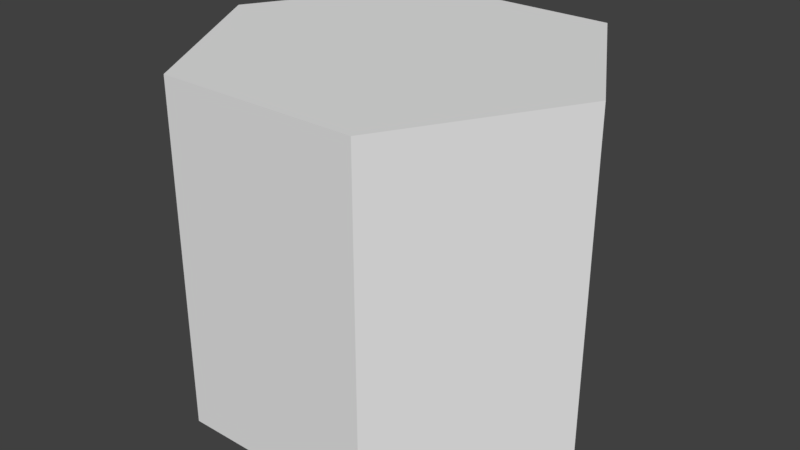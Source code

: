 # Source: Block.blend  (saved by Blender 2.78.0; exported with 4.5.12 LTS)
import bpy
from mathutils import Matrix  # noqa: F401  (used for matrix-valued properties, if any)

bpy.ops.wm.read_factory_settings(use_empty=True)
scene = bpy.context.scene
scene.name = 'Scene'

# ---- collections
col_collection_1 = bpy.data.collections.new('Collection 1'); scene.collection.children.link(col_collection_1)

# ---- world
world_world = bpy.data.worlds.new('World'); scene.world = world_world
world_world.color = (0.05088, 0.05088, 0.05088)
world_world.use_sun_shadow = False
world_world.sun_shadow_jitter_overblur = 0.0
world_world.cycles.sampling_method = 'MANUAL'

# ---- meshes
me_circle = bpy.data.meshes.new('Circle')
me_circle.from_pydata([(0.0, 1.0, -0.1), (-0.866, 0.5, -0.1), (-0.866, -0.5, -0.1), (8.742e-08, -1.0, -0.1), (0.866, -0.5, -0.1), (0.866, 0.5, -0.1), (-0.866, 0.5, 1.6), (0.0, 1.0, 1.6), (-0.866, -0.5, 1.6), (8.742e-08, -1.0, 1.6), (0.866, -0.5, 1.6), (0.866, 0.5, 1.6)], [], [(0, 5, 4, 3, 2, 1), (7, 6, 8, 9, 10, 11), (4, 5, 11, 10), (2, 3, 9, 8), (0, 1, 6, 7), (5, 0, 7, 11), (3, 4, 10, 9), (1, 2, 8, 6)])
_uv = me_circle.uv_layers.new(name='UVMap')
_uv.uv.foreach_set('vector', [0.5, 1.0, 0.933, 0.75, 0.933, 0.25, 0.5, 0.0, 0.06699, 0.25, 0.06699, 0.75, 0.5, 1.0, 0.06699, 0.75, 0.06699, 0.25, 0.5, 0.0, 0.933, 0.25, 0.933, 0.75, 0.933, 0.25, 0.933, 0.75, 0.933, 0.75, 0.933, 0.25, 0.06699, 0.25, 0.5, 0.0, 0.5, 0.0, 0.06699, 0.25, 0.5, 1.0, 0.06699, 0.75, 0.06699, 0.75, 0.5, 1.0, 0.933, 0.75, 0.5, 1.0, 0.5, 1.0, 0.933, 0.75, 0.5, 0.0, 0.933, 0.25, 0.933, 0.25, 0.5, 0.0, 0.06699, 0.75, 0.06699, 0.25, 0.06699, 0.25, 0.06699, 0.75])
me_circle.use_remesh_preserve_volume = False
me_circle.use_remesh_preserve_attributes = False
me_circle.use_mirror_vertex_groups = False
me_circle.update()

# ---- objects
ob_block = bpy.data.objects.new('Block', me_circle)

# ---- transforms, parenting, visibility, modifiers, constraints
ob_block.location = (0.0, 0.0, 0.0)
ob_block.rotation_euler = (0.0, 0.0, 1.571)
ob_block.lineart.crease_threshold = 0.0

# ---- collection membership
col_collection_1.objects.link(ob_block)

# ---- scene / render settings (as saved in the file)
scene.frame_start = 1; scene.frame_end = 250; scene.frame_set(264)
scene.render.engine = 'BLENDER_EEVEE_NEXT'
scene.render.resolution_percentage = 50
scene.render.dither_intensity = 0.0
scene.cycles.use_denoising = False
scene.cycles.samples = 128
scene.cycles.sampling_pattern = 'TABULATED_SOBOL'
scene.cycles.light_sampling_threshold = 0.0
scene.cycles.use_adaptive_sampling = False
scene.cycles.use_light_tree = False
scene.cycles.blur_glossy = 0.0
scene.cycles.sample_clamp_indirect = 0.0
scene.view_settings.view_transform = 'Standard'
bpy.context.view_layer.update()

# ---- added for rendering (the .blend has no active camera and no usable light): camera, sun
cam_auto = bpy.data.cameras.new('AutoCamera')
cam_auto.lens = 50.0
cam_auto.sensor_width = 36.0
cam_auto.clip_end = 1000.0
ob_auto_camera = bpy.data.objects.new('AutoCamera', cam_auto)
scene.collection.objects.link(ob_auto_camera)
ob_auto_camera.location = (2.90968, -3.49162, 3.07774)
ob_auto_camera.rotation_euler = (1.09748, -7.21219e-08, 0.694738)
scene.camera = ob_auto_camera
light_auto_sun = bpy.data.lights.new('AutoSun', 'SUN')
light_auto_sun.energy = 3.0
light_auto_sun.angle = 0.0523599
ob_auto_sun = bpy.data.objects.new('AutoSun', light_auto_sun)
scene.collection.objects.link(ob_auto_sun)
ob_auto_sun.rotation_euler = (0.872665, 0.174533, 0.523599)
bpy.context.view_layer.update()
